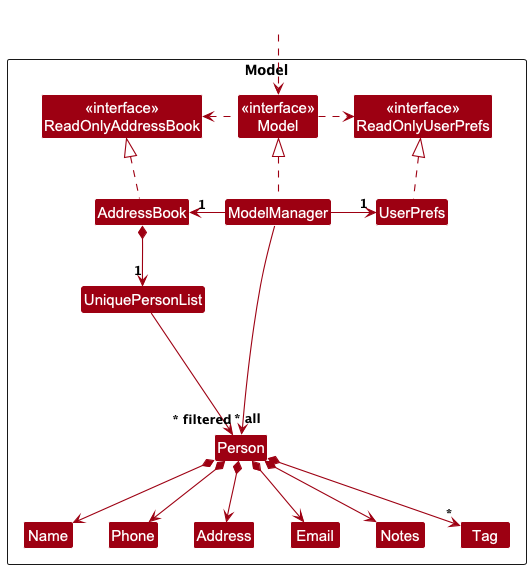

The diagram above was rendered by PlantUML. Its source (embedded in the PNG):
@startuml
!include style.puml
skinparam arrowThickness 1.1
skinparam arrowColor MODEL_COLOR
skinparam classBackgroundColor MODEL_COLOR

Package Model as ModelPackage <<Rectangle>>{
Class "<<interface>>\nReadOnlyAddressBook" as ReadOnlyAddressBook
Class "<<interface>>\nReadOnlyUserPrefs" as ReadOnlyUserPrefs
Class "<<interface>>\nModel" as Model
Class AddressBook
Class ModelManager
Class UserPrefs

Class UniquePersonList
Class Person
Class Address
Class Email
Class Name
Class Phone
Class Notes
Class Tag

Class I #FFFFFF
}

Class HiddenOutside #FFFFFF
HiddenOutside ..> Model

AddressBook .up.|> ReadOnlyAddressBook

ModelManager .up.|> Model
Model .right.> ReadOnlyUserPrefs
Model .left.> ReadOnlyAddressBook
ModelManager -left-> "1" AddressBook
ModelManager -right-> "1" UserPrefs
UserPrefs .up.|> ReadOnlyUserPrefs

AddressBook *--> "1" UniquePersonList
UniquePersonList --> "~* all" Person
Person *--> Name
Person *--> Phone
Person *--> Email
Person *--> Address
Person *--> Notes
Person *--> "*" Tag

Person -[hidden]up--> I
UniquePersonList -[hidden]right-> I

Name -[hidden]right-> Phone
Phone -[hidden]right-> Address
Address -[hidden]right-> Email
Email -[hidden]right-> Notes

ModelManager --> "~* filtered" Person
@enduml